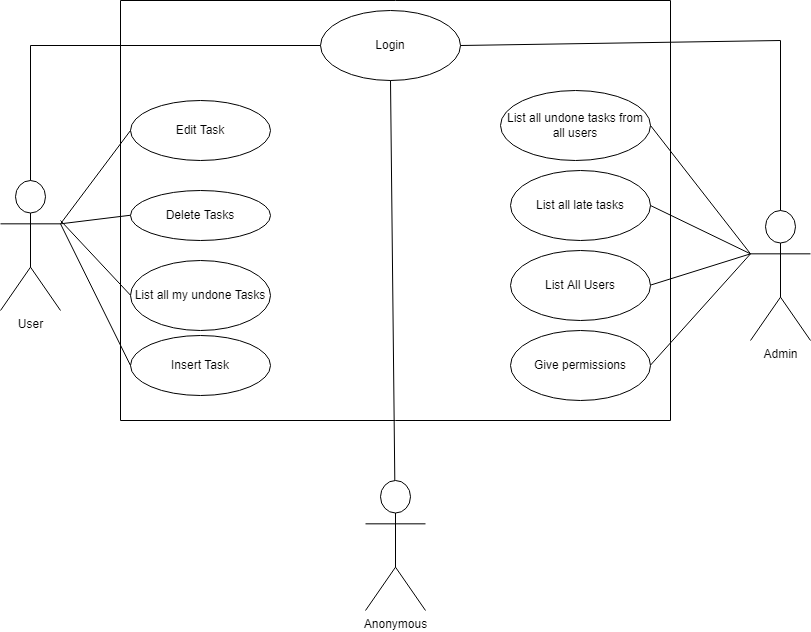

The diagram above was exported from draw.io. Its source (the exported page's mxGraphModel, read from the mxfile embedded in the PNG):
<mxGraphModel dx="1497" dy="836" grid="1" gridSize="10" guides="1" tooltips="1" connect="1" arrows="1" fold="1" page="1" pageScale="1" pageWidth="827" pageHeight="1169" math="0" shadow="0">
  <root>
    <mxCell id="0" />
    <mxCell id="1" parent="0" />
    <mxCell id="wuzskx-8sXcFB1LfWD3g-1" value="User" style="shape=umlActor;verticalLabelPosition=bottom;verticalAlign=top;html=1;outlineConnect=0;" vertex="1" parent="1">
      <mxGeometry y="210" width="60" height="130" as="geometry" />
    </mxCell>
    <mxCell id="wuzskx-8sXcFB1LfWD3g-7" value="Anonymous" style="shape=umlActor;verticalLabelPosition=bottom;verticalAlign=top;html=1;outlineConnect=0;" vertex="1" parent="1">
      <mxGeometry x="365" y="510" width="60" height="130" as="geometry" />
    </mxCell>
    <mxCell id="wuzskx-8sXcFB1LfWD3g-28" value="List all my undone Tasks" style="ellipse;whiteSpace=wrap;html=1;" vertex="1" parent="1">
      <mxGeometry x="130" y="290" width="140" height="70" as="geometry" />
    </mxCell>
    <mxCell id="wuzskx-8sXcFB1LfWD3g-31" value="" style="swimlane;startSize=0;" vertex="1" parent="1">
      <mxGeometry x="120" y="30" width="550" height="420" as="geometry" />
    </mxCell>
    <mxCell id="wuzskx-8sXcFB1LfWD3g-30" value="Edit Task" style="ellipse;whiteSpace=wrap;html=1;" vertex="1" parent="wuzskx-8sXcFB1LfWD3g-31">
      <mxGeometry x="10" y="100" width="140" height="60" as="geometry" />
    </mxCell>
    <mxCell id="wuzskx-8sXcFB1LfWD3g-5" value="Insert Task" style="ellipse;whiteSpace=wrap;html=1;" vertex="1" parent="wuzskx-8sXcFB1LfWD3g-31">
      <mxGeometry x="10" y="335" width="140" height="60" as="geometry" />
    </mxCell>
    <mxCell id="wuzskx-8sXcFB1LfWD3g-4" value="Give permissions&lt;br&gt;" style="ellipse;whiteSpace=wrap;html=1;" vertex="1" parent="wuzskx-8sXcFB1LfWD3g-31">
      <mxGeometry x="390" y="330" width="140" height="70" as="geometry" />
    </mxCell>
    <mxCell id="wuzskx-8sXcFB1LfWD3g-21" value="List All Users" style="ellipse;whiteSpace=wrap;html=1;" vertex="1" parent="wuzskx-8sXcFB1LfWD3g-31">
      <mxGeometry x="390" y="250" width="140" height="70" as="geometry" />
    </mxCell>
    <mxCell id="wuzskx-8sXcFB1LfWD3g-24" value="List all late tasks" style="ellipse;whiteSpace=wrap;html=1;" vertex="1" parent="wuzskx-8sXcFB1LfWD3g-31">
      <mxGeometry x="390" y="170" width="140" height="70" as="geometry" />
    </mxCell>
    <mxCell id="wuzskx-8sXcFB1LfWD3g-25" value="List all undone tasks from all users" style="ellipse;whiteSpace=wrap;html=1;" vertex="1" parent="wuzskx-8sXcFB1LfWD3g-31">
      <mxGeometry x="380" y="90" width="150" height="70" as="geometry" />
    </mxCell>
    <mxCell id="wuzskx-8sXcFB1LfWD3g-35" value="" style="endArrow=none;html=1;rounded=0;entryX=0;entryY=0.3333333333333333;entryDx=0;entryDy=0;entryPerimeter=0;" edge="1" parent="wuzskx-8sXcFB1LfWD3g-31" target="wuzskx-8sXcFB1LfWD3g-10">
      <mxGeometry width="50" height="50" relative="1" as="geometry">
        <mxPoint x="530" y="284.62" as="sourcePoint" />
        <mxPoint x="580" y="284.62" as="targetPoint" />
      </mxGeometry>
    </mxCell>
    <mxCell id="wuzskx-8sXcFB1LfWD3g-36" value="" style="endArrow=none;html=1;rounded=0;entryX=0;entryY=0.3333333333333333;entryDx=0;entryDy=0;entryPerimeter=0;" edge="1" parent="wuzskx-8sXcFB1LfWD3g-31" target="wuzskx-8sXcFB1LfWD3g-10">
      <mxGeometry width="50" height="50" relative="1" as="geometry">
        <mxPoint x="530.0000000000002" y="364.62" as="sourcePoint" />
        <mxPoint x="580.0000000000002" y="364.62" as="targetPoint" />
      </mxGeometry>
    </mxCell>
    <mxCell id="wuzskx-8sXcFB1LfWD3g-3" value="Login" style="ellipse;whiteSpace=wrap;html=1;" vertex="1" parent="wuzskx-8sXcFB1LfWD3g-31">
      <mxGeometry x="200" y="10" width="140" height="70" as="geometry" />
    </mxCell>
    <mxCell id="wuzskx-8sXcFB1LfWD3g-29" value="Delete Tasks" style="ellipse;whiteSpace=wrap;html=1;" vertex="1" parent="wuzskx-8sXcFB1LfWD3g-31">
      <mxGeometry x="10" y="190" width="140" height="50" as="geometry" />
    </mxCell>
    <mxCell id="wuzskx-8sXcFB1LfWD3g-37" value="" style="endArrow=none;html=1;rounded=0;strokeColor=default;entryX=0.5;entryY=1;entryDx=0;entryDy=0;" edge="1" parent="1" source="wuzskx-8sXcFB1LfWD3g-7" target="wuzskx-8sXcFB1LfWD3g-3">
      <mxGeometry width="50" height="50" relative="1" as="geometry">
        <mxPoint x="310" y="420" as="sourcePoint" />
        <mxPoint x="360" y="370" as="targetPoint" />
      </mxGeometry>
    </mxCell>
    <mxCell id="wuzskx-8sXcFB1LfWD3g-41" value="" style="endArrow=none;html=1;rounded=0;strokeColor=default;exitX=1;exitY=0.3333333333333333;exitDx=0;exitDy=0;exitPerimeter=0;" edge="1" parent="1" source="wuzskx-8sXcFB1LfWD3g-1">
      <mxGeometry width="50" height="50" relative="1" as="geometry">
        <mxPoint x="90" y="160" as="sourcePoint" />
        <mxPoint x="130" y="160" as="targetPoint" />
      </mxGeometry>
    </mxCell>
    <mxCell id="wuzskx-8sXcFB1LfWD3g-42" value="" style="endArrow=none;html=1;rounded=0;strokeColor=default;exitX=1;exitY=0.3333333333333333;exitDx=0;exitDy=0;exitPerimeter=0;" edge="1" parent="1" source="wuzskx-8sXcFB1LfWD3g-1">
      <mxGeometry width="50" height="50" relative="1" as="geometry">
        <mxPoint x="90" y="244.7399999999999" as="sourcePoint" />
        <mxPoint x="130" y="244.7399999999999" as="targetPoint" />
      </mxGeometry>
    </mxCell>
    <mxCell id="wuzskx-8sXcFB1LfWD3g-43" value="" style="endArrow=none;html=1;rounded=0;strokeColor=default;" edge="1" parent="1">
      <mxGeometry width="50" height="50" relative="1" as="geometry">
        <mxPoint x="60" y="250" as="sourcePoint" />
        <mxPoint x="130" y="324.7399999999999" as="targetPoint" />
      </mxGeometry>
    </mxCell>
    <mxCell id="wuzskx-8sXcFB1LfWD3g-10" value="Admin&lt;br&gt;" style="shape=umlActor;verticalLabelPosition=bottom;verticalAlign=top;html=1;outlineConnect=0;" vertex="1" parent="1">
      <mxGeometry x="750" y="240" width="60" height="130" as="geometry" />
    </mxCell>
    <mxCell id="wuzskx-8sXcFB1LfWD3g-32" value="" style="endArrow=none;html=1;rounded=0;entryX=1;entryY=0.5;entryDx=0;entryDy=0;exitX=0;exitY=0.3333333333333333;exitDx=0;exitDy=0;exitPerimeter=0;" edge="1" parent="1" source="wuzskx-8sXcFB1LfWD3g-10" target="wuzskx-8sXcFB1LfWD3g-25">
      <mxGeometry width="50" height="50" relative="1" as="geometry">
        <mxPoint x="440" y="350" as="sourcePoint" />
        <mxPoint x="490" y="300" as="targetPoint" />
        <Array as="points" />
      </mxGeometry>
    </mxCell>
    <mxCell id="wuzskx-8sXcFB1LfWD3g-34" value="" style="endArrow=none;html=1;rounded=0;entryX=1;entryY=0.5;entryDx=0;entryDy=0;exitX=0;exitY=0.3333333333333333;exitDx=0;exitDy=0;exitPerimeter=0;" edge="1" parent="1" source="wuzskx-8sXcFB1LfWD3g-10" target="wuzskx-8sXcFB1LfWD3g-24">
      <mxGeometry width="50" height="50" relative="1" as="geometry">
        <mxPoint x="711.7567567567569" y="469.9999999999999" as="sourcePoint" />
        <mxPoint x="660.0000000000002" y="165" as="targetPoint" />
        <Array as="points" />
      </mxGeometry>
    </mxCell>
    <mxCell id="wuzskx-8sXcFB1LfWD3g-45" value="" style="endArrow=none;html=1;rounded=0;strokeColor=default;entryX=0;entryY=0.5;entryDx=0;entryDy=0;exitX=1;exitY=0.3333333333333333;exitDx=0;exitDy=0;exitPerimeter=0;" edge="1" parent="1" source="wuzskx-8sXcFB1LfWD3g-1" target="wuzskx-8sXcFB1LfWD3g-5">
      <mxGeometry width="50" height="50" relative="1" as="geometry">
        <mxPoint x="60" y="340.0000000000001" as="sourcePoint" />
        <mxPoint x="130" y="404.7399999999998" as="targetPoint" />
      </mxGeometry>
    </mxCell>
    <mxCell id="wuzskx-8sXcFB1LfWD3g-48" value="" style="endArrow=none;html=1;rounded=0;strokeColor=default;exitX=0.5;exitY=0;exitDx=0;exitDy=0;exitPerimeter=0;entryX=1;entryY=0.5;entryDx=0;entryDy=0;" edge="1" parent="1" source="wuzskx-8sXcFB1LfWD3g-10" target="wuzskx-8sXcFB1LfWD3g-3">
      <mxGeometry width="50" height="50" relative="1" as="geometry">
        <mxPoint x="439.99999999999955" y="85" as="sourcePoint" />
        <mxPoint x="780" y="70" as="targetPoint" />
        <Array as="points">
          <mxPoint x="780" y="240" />
          <mxPoint x="780" y="70" />
        </Array>
      </mxGeometry>
    </mxCell>
    <mxCell id="wuzskx-8sXcFB1LfWD3g-49" value="" style="endArrow=none;html=1;rounded=0;strokeColor=default;exitX=0.5;exitY=0;exitDx=0;exitDy=0;exitPerimeter=0;entryX=0;entryY=0.5;entryDx=0;entryDy=0;" edge="1" parent="1" source="wuzskx-8sXcFB1LfWD3g-1" target="wuzskx-8sXcFB1LfWD3g-3">
      <mxGeometry width="50" height="50" relative="1" as="geometry">
        <mxPoint x="320" y="310" as="sourcePoint" />
        <mxPoint x="370" y="260" as="targetPoint" />
        <Array as="points">
          <mxPoint x="30" y="75" />
        </Array>
      </mxGeometry>
    </mxCell>
  </root>
</mxGraphModel>